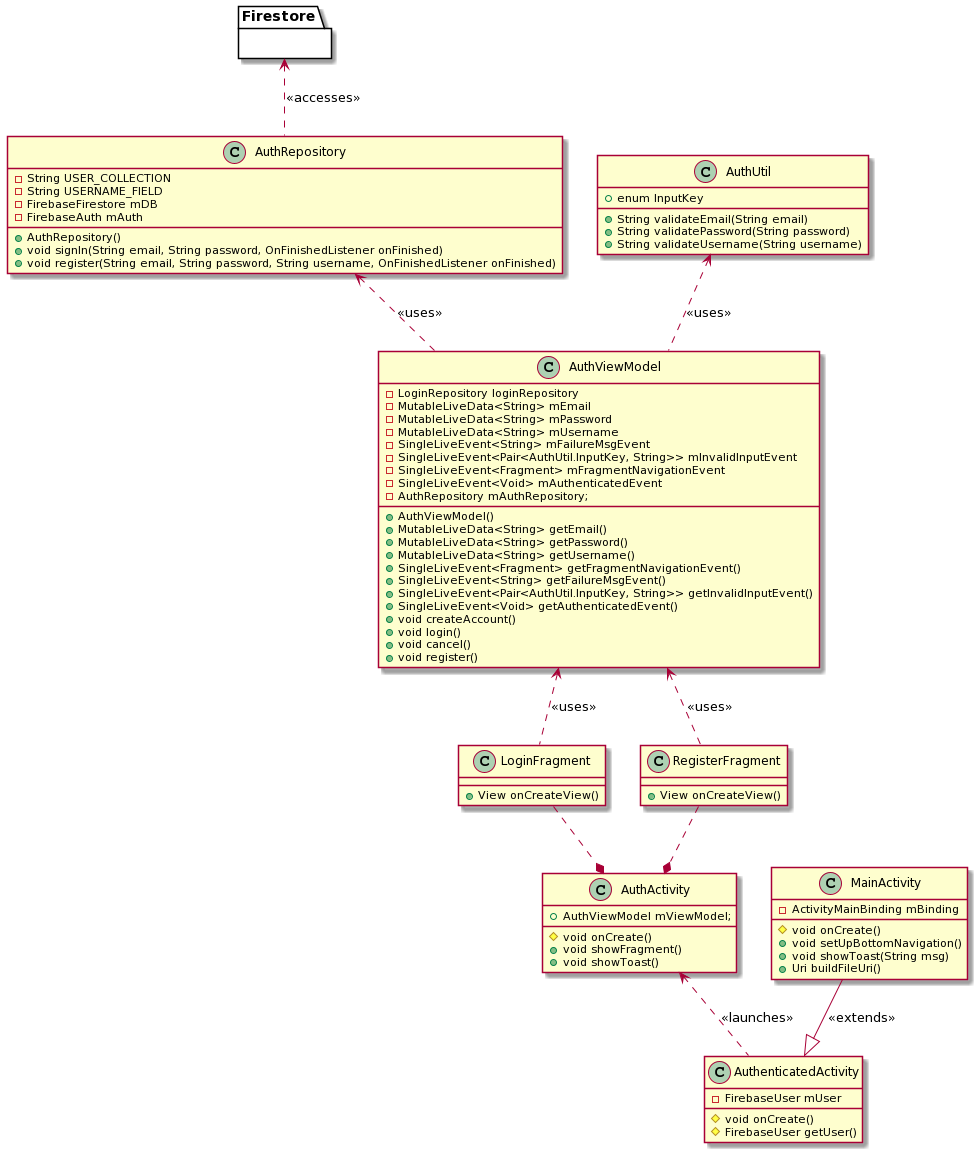

The diagram above was rendered by PlantUML. Its source (embedded in the PNG):
@startuml
'------------------- Main Activity, Auth Activity, and Authenticated Activty -------------------------------
class AuthActivity {
+AuthViewModel mViewModel;
#void onCreate()
+void showFragment()
+void showToast()
}

class LoginFragment {
+View onCreateView()
}

class RegisterFragment {
+View onCreateView()
}

class MainActivity {
-ActivityMainBinding mBinding
#void onCreate()
+void setUpBottomNavigation()
+void showToast(String msg)
+Uri buildFileUri()
}

class AuthenticatedActivity {
-FirebaseUser mUser
#void onCreate()
#FirebaseUser getUser()
}

MainActivity --|> AuthenticatedActivity: <<extends>>
AuthActivity <.. AuthenticatedActivity: <<launches>>
LoginFragment ..* AuthActivity
RegisterFragment ..* AuthActivity

'------------------- ViewModel and Repositories (Login / Register)  -------------------------------
class AuthViewModel {
-LoginRepository loginRepository
-MutableLiveData<String> mEmail
-MutableLiveData<String> mPassword
-MutableLiveData<String> mUsername
-SingleLiveEvent<String> mFailureMsgEvent
-SingleLiveEvent<Pair<AuthUtil.InputKey, String>> mInvalidInputEvent
-SingleLiveEvent<Fragment> mFragmentNavigationEvent
-SingleLiveEvent<Void> mAuthenticatedEvent
-AuthRepository mAuthRepository;

+AuthViewModel()
+MutableLiveData<String> getEmail()
+MutableLiveData<String> getPassword()
+MutableLiveData<String> getUsername()
+SingleLiveEvent<Fragment> getFragmentNavigationEvent()
+SingleLiveEvent<String> getFailureMsgEvent()
+SingleLiveEvent<Pair<AuthUtil.InputKey, String>> getInvalidInputEvent()
+SingleLiveEvent<Void> getAuthenticatedEvent()
+void createAccount()
+void login()
+void cancel()
+void register()
}

class AuthRepository {
-String USER_COLLECTION
-String USERNAME_FIELD
-FirebaseFirestore mDB
-FirebaseAuth mAuth

+AuthRepository()
+void signIn(String email, String password, OnFinishedListener onFinished)
+void register(String email, String password, String username, OnFinishedListener onFinished)
}

class AuthUtil{
+enum InputKey
+String validateEmail(String email)
+String validatePassword(String password)
+String validateUsername(String username)
}

package Firestore {}

Firestore <.. AuthRepository: <<accesses>>
AuthRepository <.. AuthViewModel: <<uses>>
AuthViewModel <.. LoginFragment: <<uses>>
AuthViewModel <.. RegisterFragment: <<uses>>
AuthUtil <.. AuthViewModel: <<uses>>
@enduml